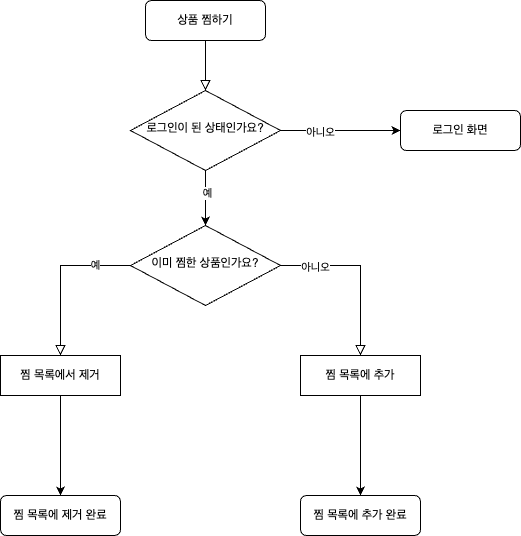

The diagram above was exported from draw.io. Its source (the exported page's mxGraphModel, read from the mxfile embedded in the PNG):
<mxGraphModel dx="1242" dy="711" grid="1" gridSize="10" guides="1" tooltips="1" connect="1" arrows="1" fold="1" page="1" pageScale="1" pageWidth="827" pageHeight="1169" math="0" shadow="0">
  <root>
    <mxCell id="WIyWlLk6GJQsqaUBKTNV-0" />
    <mxCell id="WIyWlLk6GJQsqaUBKTNV-1" parent="WIyWlLk6GJQsqaUBKTNV-0" />
    <mxCell id="770xKVF55jECGjweEGS1-2" value="" style="rounded=0;html=1;jettySize=auto;orthogonalLoop=1;fontSize=11;endArrow=block;endFill=0;endSize=8;strokeWidth=1;shadow=0;labelBackgroundColor=none;edgeStyle=orthogonalEdgeStyle;entryX=0.5;entryY=0;entryDx=0;entryDy=0;" parent="WIyWlLk6GJQsqaUBKTNV-1" source="770xKVF55jECGjweEGS1-3" edge="1" target="FhW6woLFeOWr_UVqRK0r-3">
      <mxGeometry relative="1" as="geometry">
        <mxPoint x="395" y="130" as="targetPoint" />
      </mxGeometry>
    </mxCell>
    <mxCell id="770xKVF55jECGjweEGS1-3" value="상품 찜하기" style="rounded=1;whiteSpace=wrap;html=1;fontSize=12;glass=0;strokeWidth=1;shadow=0;" parent="WIyWlLk6GJQsqaUBKTNV-1" vertex="1">
      <mxGeometry x="335" y="50" width="120" height="40" as="geometry" />
    </mxCell>
    <mxCell id="770xKVF55jECGjweEGS1-4" value="" style="rounded=0;html=1;jettySize=auto;orthogonalLoop=1;fontSize=11;endArrow=block;endFill=0;endSize=8;strokeWidth=1;shadow=0;labelBackgroundColor=none;edgeStyle=orthogonalEdgeStyle;exitX=0;exitY=0.5;exitDx=0;exitDy=0;entryX=0.5;entryY=0;entryDx=0;entryDy=0;" parent="WIyWlLk6GJQsqaUBKTNV-1" source="770xKVF55jECGjweEGS1-6" target="770xKVF55jECGjweEGS1-25" edge="1">
      <mxGeometry x="-0.625" y="20" relative="1" as="geometry">
        <mxPoint as="offset" />
        <mxPoint x="395" y="405" as="targetPoint" />
      </mxGeometry>
    </mxCell>
    <mxCell id="FhW6woLFeOWr_UVqRK0r-1" value="예" style="edgeLabel;html=1;align=center;verticalAlign=middle;resizable=0;points=[];" vertex="1" connectable="0" parent="770xKVF55jECGjweEGS1-4">
      <mxGeometry x="-0.55" y="-1" relative="1" as="geometry">
        <mxPoint as="offset" />
      </mxGeometry>
    </mxCell>
    <mxCell id="770xKVF55jECGjweEGS1-5" value="" style="edgeStyle=orthogonalEdgeStyle;rounded=0;html=1;jettySize=auto;orthogonalLoop=1;fontSize=11;endArrow=block;endFill=0;endSize=8;strokeWidth=1;shadow=0;labelBackgroundColor=none;entryX=0.5;entryY=0;entryDx=0;entryDy=0;" parent="WIyWlLk6GJQsqaUBKTNV-1" source="770xKVF55jECGjweEGS1-6" target="770xKVF55jECGjweEGS1-26" edge="1">
      <mxGeometry x="-0.4444" y="-20" relative="1" as="geometry">
        <mxPoint as="offset" />
        <mxPoint x="655" y="400" as="targetPoint" />
        <Array as="points">
          <mxPoint x="550" y="315" />
          <mxPoint x="550" y="405" />
        </Array>
      </mxGeometry>
    </mxCell>
    <mxCell id="FhW6woLFeOWr_UVqRK0r-2" value="아니오" style="edgeLabel;html=1;align=center;verticalAlign=middle;resizable=0;points=[];" vertex="1" connectable="0" parent="770xKVF55jECGjweEGS1-5">
      <mxGeometry x="-0.6" y="-1" relative="1" as="geometry">
        <mxPoint as="offset" />
      </mxGeometry>
    </mxCell>
    <mxCell id="770xKVF55jECGjweEGS1-6" value="이미 찜한 상품인가요?" style="rhombus;whiteSpace=wrap;html=1;shadow=0;fontFamily=Helvetica;fontSize=12;align=center;strokeWidth=1;spacing=6;spacingTop=-4;" parent="WIyWlLk6GJQsqaUBKTNV-1" vertex="1">
      <mxGeometry x="320" y="275" width="150" height="80" as="geometry" />
    </mxCell>
    <mxCell id="770xKVF55jECGjweEGS1-12" value="찜 목록에 추가 완료" style="rounded=1;whiteSpace=wrap;html=1;" parent="WIyWlLk6GJQsqaUBKTNV-1" vertex="1">
      <mxGeometry x="490" y="545" width="120" height="40" as="geometry" />
    </mxCell>
    <mxCell id="770xKVF55jECGjweEGS1-27" style="edgeStyle=orthogonalEdgeStyle;rounded=0;orthogonalLoop=1;jettySize=auto;html=1;exitX=0.5;exitY=1;exitDx=0;exitDy=0;entryX=0.5;entryY=0;entryDx=0;entryDy=0;" parent="WIyWlLk6GJQsqaUBKTNV-1" source="770xKVF55jECGjweEGS1-25" target="FhW6woLFeOWr_UVqRK0r-0" edge="1">
      <mxGeometry relative="1" as="geometry">
        <mxPoint x="250" y="535" as="targetPoint" />
      </mxGeometry>
    </mxCell>
    <mxCell id="770xKVF55jECGjweEGS1-25" value="찜 목록에서 제거" style="rounded=0;whiteSpace=wrap;html=1;" parent="WIyWlLk6GJQsqaUBKTNV-1" vertex="1">
      <mxGeometry x="190" y="405" width="120" height="40" as="geometry" />
    </mxCell>
    <mxCell id="770xKVF55jECGjweEGS1-28" style="edgeStyle=orthogonalEdgeStyle;rounded=0;orthogonalLoop=1;jettySize=auto;html=1;entryX=0.5;entryY=0;entryDx=0;entryDy=0;exitX=0.5;exitY=1;exitDx=0;exitDy=0;" parent="WIyWlLk6GJQsqaUBKTNV-1" source="770xKVF55jECGjweEGS1-26" target="770xKVF55jECGjweEGS1-12" edge="1">
      <mxGeometry relative="1" as="geometry" />
    </mxCell>
    <mxCell id="770xKVF55jECGjweEGS1-26" value="찜 목록에 추가" style="rounded=0;whiteSpace=wrap;html=1;" parent="WIyWlLk6GJQsqaUBKTNV-1" vertex="1">
      <mxGeometry x="490" y="405" width="120" height="40" as="geometry" />
    </mxCell>
    <mxCell id="FhW6woLFeOWr_UVqRK0r-0" value="찜 목록에 제거 완료" style="rounded=1;whiteSpace=wrap;html=1;" vertex="1" parent="WIyWlLk6GJQsqaUBKTNV-1">
      <mxGeometry x="190" y="545" width="120" height="40" as="geometry" />
    </mxCell>
    <mxCell id="FhW6woLFeOWr_UVqRK0r-5" style="edgeStyle=orthogonalEdgeStyle;rounded=0;orthogonalLoop=1;jettySize=auto;html=1;entryX=0;entryY=0.5;entryDx=0;entryDy=0;" edge="1" parent="WIyWlLk6GJQsqaUBKTNV-1" source="FhW6woLFeOWr_UVqRK0r-3" target="FhW6woLFeOWr_UVqRK0r-4">
      <mxGeometry relative="1" as="geometry" />
    </mxCell>
    <mxCell id="FhW6woLFeOWr_UVqRK0r-8" value="아니오" style="edgeLabel;html=1;align=center;verticalAlign=middle;resizable=0;points=[];" vertex="1" connectable="0" parent="FhW6woLFeOWr_UVqRK0r-5">
      <mxGeometry x="-0.35" y="-1" relative="1" as="geometry">
        <mxPoint as="offset" />
      </mxGeometry>
    </mxCell>
    <mxCell id="FhW6woLFeOWr_UVqRK0r-6" style="edgeStyle=orthogonalEdgeStyle;rounded=0;orthogonalLoop=1;jettySize=auto;html=1;entryX=0.5;entryY=0;entryDx=0;entryDy=0;" edge="1" parent="WIyWlLk6GJQsqaUBKTNV-1" source="FhW6woLFeOWr_UVqRK0r-3" target="770xKVF55jECGjweEGS1-6">
      <mxGeometry relative="1" as="geometry" />
    </mxCell>
    <mxCell id="FhW6woLFeOWr_UVqRK0r-7" value="예" style="edgeLabel;html=1;align=center;verticalAlign=middle;resizable=0;points=[];" vertex="1" connectable="0" parent="FhW6woLFeOWr_UVqRK0r-6">
      <mxGeometry x="-0.2" y="1" relative="1" as="geometry">
        <mxPoint as="offset" />
      </mxGeometry>
    </mxCell>
    <mxCell id="FhW6woLFeOWr_UVqRK0r-3" value="로그인이 된 상태인가요?" style="rhombus;whiteSpace=wrap;html=1;shadow=0;fontFamily=Helvetica;fontSize=12;align=center;strokeWidth=1;spacing=6;spacingTop=-4;" vertex="1" parent="WIyWlLk6GJQsqaUBKTNV-1">
      <mxGeometry x="320" y="140" width="150" height="80" as="geometry" />
    </mxCell>
    <mxCell id="FhW6woLFeOWr_UVqRK0r-4" value="로그인 화면" style="rounded=1;whiteSpace=wrap;html=1;fontSize=12;glass=0;strokeWidth=1;shadow=0;" vertex="1" parent="WIyWlLk6GJQsqaUBKTNV-1">
      <mxGeometry x="590" y="160" width="120" height="40" as="geometry" />
    </mxCell>
  </root>
</mxGraphModel>